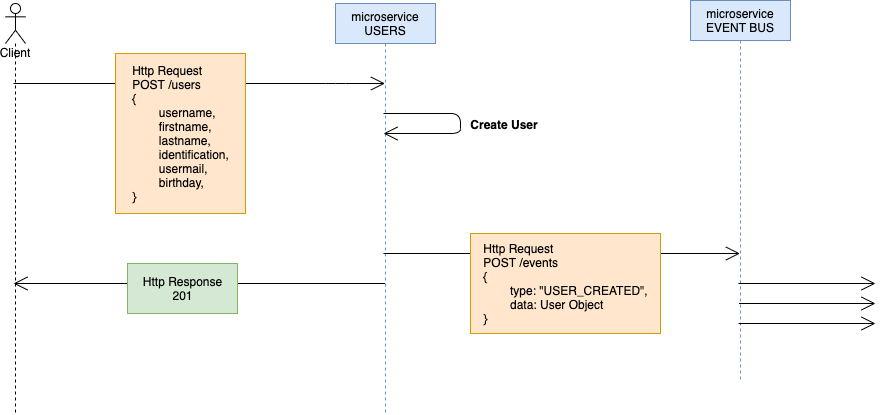

The diagram above was exported from draw.io. Its source (the exported page's mxGraphModel, read from the mxfile embedded in the PNG):
<mxGraphModel dx="645" dy="398" grid="0" gridSize="10" guides="1" tooltips="1" connect="1" arrows="1" fold="1" page="1" pageScale="1" pageWidth="1169" pageHeight="827" background="#FFFFFF" math="0" shadow="1">
  <root>
    <mxCell id="0" />
    <mxCell id="1" style="" parent="0" />
    <mxCell id="2" value="Client&lt;br&gt;" style="shape=umlLifeline;participant=umlActor;perimeter=lifelinePerimeter;whiteSpace=wrap;html=1;container=1;collapsible=0;recursiveResize=0;verticalAlign=top;spacingTop=36;outlineConnect=0;size=40;" vertex="1" parent="1">
      <mxGeometry x="70" y="86" width="20" height="410" as="geometry" />
    </mxCell>
    <mxCell id="3" value="microservice&lt;br&gt;USERS" style="shape=umlLifeline;perimeter=lifelinePerimeter;whiteSpace=wrap;html=1;container=1;collapsible=0;recursiveResize=0;outlineConnect=0;fillColor=#dae8fc;strokeColor=#6c8ebf;" vertex="1" parent="1">
      <mxGeometry x="400" y="86" width="100" height="410" as="geometry" />
    </mxCell>
    <mxCell id="12" value="" style="endArrow=open;endFill=1;endSize=12;html=1;" edge="1" parent="1" source="2" target="3">
      <mxGeometry width="160" relative="1" as="geometry">
        <mxPoint x="230" y="196" as="sourcePoint" />
        <mxPoint x="390" y="196" as="targetPoint" />
        <Array as="points">
          <mxPoint x="400" y="166" />
        </Array>
      </mxGeometry>
    </mxCell>
    <mxCell id="9" value="&lt;div style=&quot;text-align: left&quot;&gt;&lt;span&gt;Http Request&lt;/span&gt;&lt;/div&gt;&lt;div style=&quot;text-align: left&quot;&gt;&lt;span&gt;POST /users&lt;/span&gt;&lt;/div&gt;&lt;div style=&quot;text-align: left&quot;&gt;&lt;span&gt;{&lt;/span&gt;&lt;/div&gt;&lt;div style=&quot;text-align: left&quot;&gt;&lt;span&gt;&lt;span style=&quot;white-space: pre&quot;&gt;&#09;&lt;/span&gt;username,&lt;br&gt;&lt;/span&gt;&lt;/div&gt;&lt;div style=&quot;text-align: left&quot;&gt;&lt;span&gt;&lt;span style=&quot;white-space: pre&quot;&gt;&#09;&lt;/span&gt;firstname,&lt;br&gt;&lt;/span&gt;&lt;/div&gt;&lt;div style=&quot;text-align: left&quot;&gt;&lt;span&gt;&lt;span style=&quot;white-space: pre&quot;&gt;&#09;&lt;/span&gt;lastname,&lt;br&gt;&lt;/span&gt;&lt;/div&gt;&lt;div style=&quot;text-align: left&quot;&gt;&lt;span&gt;&lt;span style=&quot;white-space: pre&quot;&gt;&#09;&lt;/span&gt;identification,&lt;br&gt;&lt;/span&gt;&lt;/div&gt;&lt;div style=&quot;text-align: left&quot;&gt;&lt;span&gt;&lt;span style=&quot;white-space: pre&quot;&gt;&#09;&lt;/span&gt;usermail,&lt;br&gt;&lt;/span&gt;&lt;/div&gt;&lt;div style=&quot;text-align: left&quot;&gt;&lt;span&gt;&lt;span style=&quot;white-space: pre&quot;&gt;&#09;&lt;/span&gt;birthday,&lt;/span&gt;&lt;/div&gt;&lt;div style=&quot;text-align: left&quot;&gt;&lt;span&gt;}&lt;/span&gt;&lt;/div&gt;" style="html=1;fillColor=#ffe6cc;strokeColor=#d79b00;" vertex="1" parent="1">
      <mxGeometry x="180" y="136" width="130" height="160" as="geometry" />
    </mxCell>
    <mxCell id="15" value="" style="endArrow=open;endFill=1;endSize=12;html=1;" edge="1" parent="1" source="3" target="3">
      <mxGeometry width="160" relative="1" as="geometry">
        <mxPoint x="485" y="186" as="sourcePoint" />
        <mxPoint x="645" y="186" as="targetPoint" />
        <Array as="points">
          <mxPoint x="525" y="196" />
          <mxPoint x="525" y="216" />
        </Array>
      </mxGeometry>
    </mxCell>
    <mxCell id="17" value="Create User" style="text;align=center;fontStyle=1;verticalAlign=middle;spacingLeft=3;spacingRight=3;strokeColor=none;rotatable=0;points=[[0,0.5],[1,0.5]];portConstraint=eastwest;" vertex="1" parent="1">
      <mxGeometry x="529" y="194" width="80" height="26" as="geometry" />
    </mxCell>
    <mxCell id="18" value="microservice&lt;br&gt;EVENT BUS" style="shape=umlLifeline;perimeter=lifelinePerimeter;whiteSpace=wrap;html=1;container=1;collapsible=0;recursiveResize=0;outlineConnect=0;fillColor=#dae8fc;strokeColor=#6c8ebf;" vertex="1" parent="1">
      <mxGeometry x="755" y="83" width="100" height="380" as="geometry" />
    </mxCell>
    <mxCell id="19" value="" style="endArrow=open;endFill=1;endSize=12;html=1;" edge="1" parent="1" source="3" target="18">
      <mxGeometry width="160" relative="1" as="geometry">
        <mxPoint x="545" y="346" as="sourcePoint" />
        <mxPoint x="705" y="346" as="targetPoint" />
        <Array as="points">
          <mxPoint x="575" y="336" />
        </Array>
      </mxGeometry>
    </mxCell>
    <mxCell id="20" value="&lt;div style=&quot;text-align: left&quot;&gt;&lt;span&gt;Http Request&lt;/span&gt;&lt;/div&gt;&lt;div style=&quot;text-align: left&quot;&gt;&lt;span&gt;POST /events&lt;/span&gt;&lt;/div&gt;&lt;div style=&quot;text-align: left&quot;&gt;&lt;span&gt;{&lt;/span&gt;&lt;/div&gt;&lt;div style=&quot;text-align: left&quot;&gt;&lt;span style=&quot;white-space: pre&quot;&gt;&#09;&lt;/span&gt;type: &quot;USER_CREATED&quot;,&lt;/div&gt;&lt;div style=&quot;text-align: left&quot;&gt;&lt;span style=&quot;white-space: pre&quot;&gt;&#09;&lt;/span&gt;data: User Object&lt;br&gt;&lt;/div&gt;&lt;div style=&quot;text-align: left&quot;&gt;&lt;span&gt;}&lt;/span&gt;&lt;/div&gt;" style="html=1;fillColor=#ffe6cc;strokeColor=#d79b00;" vertex="1" parent="1">
      <mxGeometry x="535" y="316" width="190" height="100" as="geometry" />
    </mxCell>
    <mxCell id="33" value="" style="endArrow=open;endFill=1;endSize=12;html=1;" edge="1" parent="1" source="3" target="2">
      <mxGeometry width="160" relative="1" as="geometry">
        <mxPoint x="210" y="356" as="sourcePoint" />
        <mxPoint x="370" y="356" as="targetPoint" />
        <Array as="points">
          <mxPoint x="270" y="366" />
        </Array>
      </mxGeometry>
    </mxCell>
    <mxCell id="22" value="&lt;span style=&quot;text-align: left&quot;&gt;Http Response&lt;br&gt;&lt;/span&gt;201" style="html=1;fillColor=#d5e8d4;strokeColor=#82b366;" vertex="1" parent="1">
      <mxGeometry x="192" y="346" width="110" height="50" as="geometry" />
    </mxCell>
    <mxCell id="34" value="" style="endArrow=open;endFill=1;endSize=12;html=1;" edge="1" parent="1" source="18">
      <mxGeometry width="160" relative="1" as="geometry">
        <mxPoint x="900" y="366" as="sourcePoint" />
        <mxPoint x="940" y="366" as="targetPoint" />
      </mxGeometry>
    </mxCell>
    <mxCell id="35" value="" style="endArrow=open;endFill=1;endSize=12;html=1;" edge="1" parent="1" source="18">
      <mxGeometry width="160" relative="1" as="geometry">
        <mxPoint x="830" y="416" as="sourcePoint" />
        <mxPoint x="940" y="406" as="targetPoint" />
      </mxGeometry>
    </mxCell>
    <mxCell id="36" value="" style="endArrow=open;endFill=1;endSize=12;html=1;" edge="1" parent="1">
      <mxGeometry width="160" relative="1" as="geometry">
        <mxPoint x="803.5" y="386" as="sourcePoint" />
        <mxPoint x="940" y="386" as="targetPoint" />
      </mxGeometry>
    </mxCell>
  </root>
</mxGraphModel>